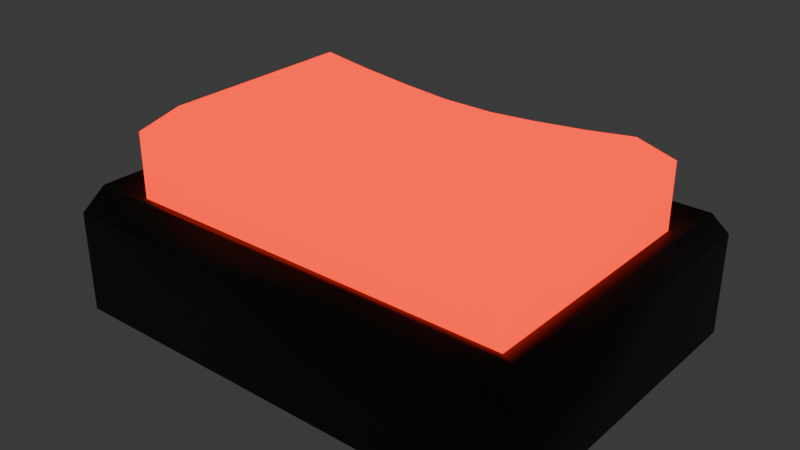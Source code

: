 # Source: small_button.blend  (saved by Blender 4.0.36; exported with 4.5.12 LTS)
import bpy
from mathutils import Matrix  # noqa: F401  (used for matrix-valued properties, if any)

bpy.ops.wm.read_factory_settings(use_empty=True)
scene = bpy.context.scene
scene.name = 'Scene'

# ---- collections
col_collection = bpy.data.collections.new('Collection'); scene.collection.children.link(col_collection)

# ---- materials (node trees are filled in below, after node groups)
mat_buttonhousing = bpy.data.materials.new('ButtonHousing')
mat_buttonhousing.use_transparent_shadow = False
mat_material_001 = bpy.data.materials.new('Material.001')
mat_material_001.use_transparent_shadow = False

# ---- material node trees
mat_buttonhousing.use_nodes = True; mat_buttonhousing.node_tree.nodes.clear()
_N = mat_buttonhousing.node_tree.nodes; _L = mat_buttonhousing.node_tree.links
n0 = _N.new('ShaderNodeBsdfPrincipled'); n0.name = 'Principled BSDF'; n0.location = (10, 300)
n0.inputs[0].default_value = (0.0204, 0.0204, 0.0204, 1.0)
n0.inputs[3].default_value = 1.45
n1 = _N.new('ShaderNodeOutputMaterial'); n1.name = 'Material Output'; n1.location = (300, 300)
_L.new(n0.outputs[0], n1.inputs[0])
n1.is_active_output = True
mat_material_001.use_nodes = True; mat_material_001.node_tree.nodes.clear()
_N = mat_material_001.node_tree.nodes; _L = mat_material_001.node_tree.links
n0 = _N.new('ShaderNodeBsdfPrincipled'); n0.name = 'Principled BSDF'; n0.location = (10, 300)
n0.inputs[0].default_value = (0.8004, 0.01394, 0.0, 1.0)
n0.inputs[3].default_value = 1.45
n0.inputs[27].default_value = (1.0, 0.02441, 0.0, 1.0)
n0.inputs[28].default_value = 2.0
n1 = _N.new('ShaderNodeOutputMaterial'); n1.name = 'Material Output'; n1.location = (300, 300)
_L.new(n0.outputs[0], n1.inputs[0])
n1.is_active_output = True

# ---- world
world_world = bpy.data.worlds.new('World'); scene.world = world_world
world_world.use_nodes = True; world_world.node_tree.nodes.clear()
_N = world_world.node_tree.nodes; _L = world_world.node_tree.links
n0 = _N.new('ShaderNodeOutputWorld'); n0.name = 'World Output'; n0.location = (300, 300)
n1 = _N.new('ShaderNodeBackground'); n1.name = 'Background'; n1.location = (10, 300)
n1.inputs[0].default_value = (0.05088, 0.05088, 0.05088, 1.0)
_L.new(n1.outputs[0], n0.inputs[0])
n0.is_active_output = True
world_world.color = (0.05088, 0.05088, 0.05088)
world_world.use_sun_shadow = False
world_world.sun_shadow_jitter_overblur = 0.0

# ---- meshes
me_cube_001 = bpy.data.meshes.new('Cube.001')
me_cube_001.from_pydata([(-0.1397, -0.1003, 0.0005859), (-0.1397, 0.1003, 0.0005859), (0.1397, -0.1003, 0.0005859), (0.1397, 0.1003, 0.0005859), (-0.1181, -0.0737, 0.06632), (-0.1397, -0.1003, 0.06104), (-0.1181, 0.0737, 0.06632), (-0.1397, 0.1003, 0.06104), (0.1181, -0.0737, 0.06632), (0.1397, -0.1003, 0.06104), (0.1181, 0.0737, 0.06632), (0.1397, 0.1003, 0.06104), (-0.1336, -0.08921, 0.07559), (-0.1336, 0.08921, 0.07559), (0.1336, 0.08921, 0.07559), (0.1336, -0.08921, 0.07559)], [], [(3, 11, 9, 2), (0, 5, 7, 1), (1, 3, 2, 0), (1, 7, 11, 3), (12, 13, 7, 5), (13, 14, 11, 7), (14, 15, 9, 11), (15, 12, 5, 9), (2, 9, 5, 0), (4, 6, 13, 12), (6, 10, 14, 13), (10, 8, 15, 14), (8, 4, 12, 15)])
me_cube_001.polygons.foreach_set('use_smooth', [True] * 13)
_uv = me_cube_001.uv_layers.new(name='UVMap')
_uv.uv.foreach_set('vector', [0.375, 0.5, 0.5765, 0.5, 0.5765, 0.75, 0.375, 0.75, 0.375, 0.0, 0.5765, 0.0, 0.5765, 0.25, 0.375, 0.25, 0.125, 0.5, 0.375, 0.5, 0.375, 0.75, 0.125, 0.75, 0.375, 0.25, 0.5765, 0.25, 0.5765, 0.5, 0.375, 0.5, 0.862, 0.722, 0.862, 0.528, 0.875, 0.5, 0.875, 0.75, 0.862, 0.528, 0.638, 0.528, 0.625, 0.5, 0.875, 0.5, 0.638, 0.528, 0.638, 0.722, 0.5765, 0.75, 0.5765, 0.5, 0.638, 0.722, 0.862, 0.722, 0.875, 0.75, 0.625, 0.75, 0.375, 0.75, 0.5765, 0.75, 0.5765, 1.0, 0.375, 1.0, 0.849, 0.7052, 0.849, 0.5448, 0.862, 0.528, 0.862, 0.722, 0.849, 0.5448, 0.651, 0.5448, 0.638, 0.528, 0.862, 0.528, 0.651, 0.5448, 0.651, 0.7052, 0.638, 0.722, 0.638, 0.528, 0.651, 0.7052, 0.849, 0.7052, 0.862, 0.722, 0.638, 0.722])
me_cube_001.materials.append(mat_buttonhousing)
me_cube_001.use_mirror_x = True
me_cube_001.use_mirror_y = True
me_cube_001.use_mirror_z = True
me_cube_001.update()
me_cube_002 = bpy.data.meshes.new('Cube.002')
me_cube_002.from_pydata([(-0.1181, -0.0737, 0.06573), (-0.1181, 0.0737, 0.06573), (0.1181, -0.0737, 0.06573), (0.1181, 0.0737, 0.06573), (0.0, 0.0737, 0.06573), (0.0, -0.0737, 0.06573), (0.05906, 0.0737, 0.05799), (0.05906, -0.0737, 0.05799), (-0.05906, -0.0737, 0.05799), (-0.05906, 0.0737, 0.05799), (-0.1181, -0.0737, 0.1057), (-0.1027, -0.05814, 0.1193), (-0.1027, 0.05814, 0.1193), (-0.1181, 0.0737, 0.1057), (0.1027, 0.05814, 0.1193), (0.1181, 0.0737, 0.1057), (0.1027, -0.05814, 0.1193), (0.1181, -0.0737, 0.1057), (-0.01552, 0.05814, 0.1105), (0.01552, 0.05814, 0.1105), (0.0, 0.0737, 0.09379), (0.01552, -0.05814, 0.1105), (-0.01552, -0.05814, 0.1105), (0.0, -0.0737, 0.09379), (0.05906, 0.0737, 0.098), (0.04354, 0.05814, 0.1125), (0.07449, 0.05814, 0.1156), (0.05906, -0.0737, 0.098), (0.07449, -0.05814, 0.1156), (0.04354, -0.05814, 0.1125), (-0.07449, -0.05814, 0.1156), (-0.05906, -0.0737, 0.098), (-0.04354, -0.05814, 0.1125), (-0.04354, 0.05814, 0.1125), (-0.05906, 0.0737, 0.098), (-0.07449, 0.05814, 0.1156)], [], [(7, 2, 17, 27), (0, 8, 31, 10), (35, 12, 11, 30), (18, 33, 32, 22), (3, 6, 24, 15), (5, 7, 27, 23), (6, 4, 20, 24), (2, 3, 15, 17), (14, 26, 28, 16), (8, 5, 23, 31), (9, 1, 13, 34), (25, 19, 21, 29), (4, 9, 34, 20), (18, 19, 20), (21, 22, 23), (24, 25, 26), (27, 28, 29), (30, 31, 32), (33, 34, 35), (11, 12, 13, 10), (26, 14, 15, 24), (14, 16, 17, 15), (30, 11, 10, 31), (33, 18, 20, 34), (29, 21, 23, 27), (18, 22, 21, 19), (19, 25, 24, 20), (16, 28, 27, 17), (25, 29, 28, 26), (22, 32, 31, 23), (12, 35, 34, 13), (35, 30, 32, 33), (1, 0, 10, 13)])
me_cube_002.polygons.foreach_set('use_smooth', [True] * 33)
_uv = me_cube_002.uv_layers.new(name='UVMap')
_uv.uv.foreach_set('vector', [0.7005, 0.7052, 0.651, 0.7052, 0.651, 0.7052, 0.7005, 0.7052, 0.849, 0.7052, 0.7995, 0.7052, 0.7995, 0.7052, 0.849, 0.7052, 0.8124, 0.5618, 0.8361, 0.5618, 0.8361, 0.6882, 0.8124, 0.6882, 0.763, 0.5618, 0.7865, 0.5618, 0.7865, 0.6882, 0.763, 0.6882, 0.651, 0.5448, 0.7005, 0.5448, 0.7005, 0.5448, 0.651, 0.5448, 0.75, 0.7052, 0.7005, 0.7052, 0.7005, 0.7052, 0.75, 0.7052, 0.7005, 0.5448, 0.75, 0.5448, 0.75, 0.5448, 0.7005, 0.5448, 0.651, 0.7052, 0.651, 0.5448, 0.651, 0.5448, 0.651, 0.7052, 0.6639, 0.5618, 0.6876, 0.5618, 0.6876, 0.6882, 0.6639, 0.6882, 0.7995, 0.7052, 0.75, 0.7052, 0.75, 0.7052, 0.7995, 0.7052, 0.7995, 0.5448, 0.849, 0.5448, 0.849, 0.5448, 0.7995, 0.5448, 0.7135, 0.5618, 0.737, 0.5618, 0.737, 0.6882, 0.7135, 0.6882, 0.75, 0.5448, 0.7995, 0.5448, 0.7995, 0.5448, 0.75, 0.5448, 0.763, 0.5618, 0.737, 0.5618, 0.75, 0.5448, 0.737, 0.6882, 0.763, 0.6882, 0.75, 0.7052, 0.7005, 0.5448, 0.7135, 0.5618, 0.6876, 0.5618, 0.7005, 0.7052, 0.6876, 0.6882, 0.7135, 0.6882, 0.8124, 0.6882, 0.7995, 0.7052, 0.7865, 0.6882, 0.7865, 0.5618, 0.7995, 0.5448, 0.8124, 0.5618, 0.8361, 0.6882, 0.8361, 0.5618, 0.849, 0.5448, 0.849, 0.7052, 0.6876, 0.5618, 0.6639, 0.5618, 0.651, 0.5448, 0.7005, 0.5448, 0.6639, 0.5618, 0.6639, 0.6882, 0.651, 0.7052, 0.651, 0.5448, 0.8124, 0.6882, 0.8361, 0.6882, 0.849, 0.7052, 0.7995, 0.7052, 0.7865, 0.5618, 0.763, 0.5618, 0.75, 0.5448, 0.7995, 0.5448, 0.7135, 0.6882, 0.737, 0.6882, 0.75, 0.7052, 0.7005, 0.7052, 0.763, 0.5618, 0.763, 0.6882, 0.737, 0.6882, 0.737, 0.5618, 0.737, 0.5618, 0.7135, 0.5618, 0.7005, 0.5448, 0.75, 0.5448, 0.6639, 0.6882, 0.6876, 0.6882, 0.7005, 0.7052, 0.651, 0.7052, 0.7135, 0.5618, 0.7135, 0.6882, 0.6876, 0.6882, 0.6876, 0.5618, 0.763, 0.6882, 0.7865, 0.6882, 0.7995, 0.7052, 0.75, 0.7052, 0.8361, 0.5618, 0.8124, 0.5618, 0.7995, 0.5448, 0.849, 0.5448, 0.8124, 0.5618, 0.8124, 0.6882, 0.7865, 0.6882, 0.7865, 0.5618, 0.849, 0.5448, 0.849, 0.7052, 0.849, 0.7052, 0.849, 0.5448])
me_cube_002.materials.append(mat_material_001)
me_cube_002.use_mirror_x = True
me_cube_002.use_mirror_y = True
me_cube_002.use_mirror_z = True
me_cube_002.update()

# ---- objects
ob_buttonhousing = bpy.data.objects.new('ButtonHousing', me_cube_001)
ob_button = bpy.data.objects.new('Button', me_cube_002)

# ---- transforms, parenting, visibility, modifiers, constraints
ob_buttonhousing.location = (0.0, 0.0, 0.0)
ob_buttonhousing.use_mesh_mirror_x = True
ob_buttonhousing.use_mesh_mirror_y = True
ob_buttonhousing.use_mesh_mirror_z = True
ob_button.location = (0.0, 0.0, 0.0)
ob_button.use_mesh_mirror_x = True
ob_button.use_mesh_mirror_y = True
ob_button.use_mesh_mirror_z = True

# ---- collection membership
col_collection.objects.link(ob_buttonhousing)
col_collection.objects.link(ob_button)

# ---- scene / render settings (as saved in the file)
scene.frame_start = 1; scene.frame_end = 250; scene.frame_set(1)
scene.render.engine = 'BLENDER_EEVEE_NEXT'
scene.cycles.sampling_pattern = 'TABULATED_SOBOL'
bpy.context.view_layer.update()

# ---- added for rendering (the .blend has no active camera): camera
cam_auto = bpy.data.cameras.new('AutoCamera')
cam_auto.lens = 50.0
cam_auto.sensor_width = 36.0
cam_auto.clip_end = 1000.0
ob_auto_camera = bpy.data.objects.new('AutoCamera', cam_auto)
scene.collection.objects.link(ob_auto_camera)
ob_auto_camera.location = (0.336749, -0.404099, 0.329365)
ob_auto_camera.rotation_euler = (1.09748, -7.21219e-08, 0.694738)
scene.camera = ob_auto_camera
bpy.context.view_layer.update()
